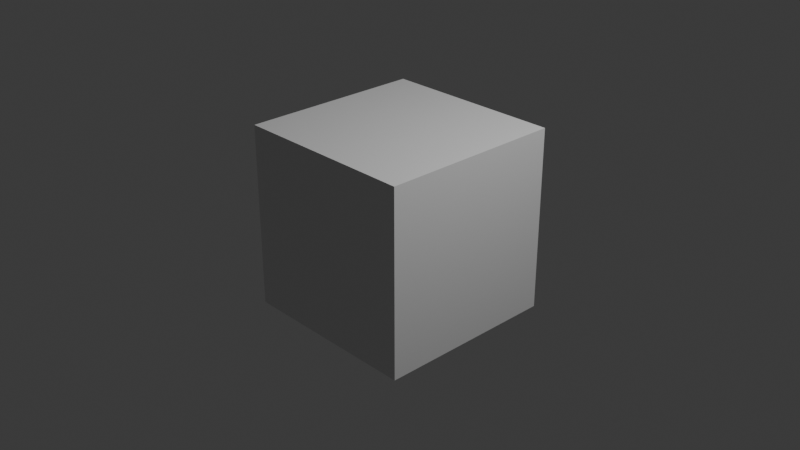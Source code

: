 # Source: vehicle_model.blend  (saved by Blender 5.0.119; exported with 4.5.12 LTS)
import bpy
from mathutils import Matrix  # noqa: F401  (used for matrix-valued properties, if any)

bpy.ops.wm.read_factory_settings(use_empty=True)
scene = bpy.context.scene
scene.name = 'Scene'

# ---- collections
col_collection = bpy.data.collections.new('Collection'); scene.collection.children.link(col_collection)

# ---- materials (node trees are filled in below, after node groups)
mat_material = bpy.data.materials.new('Material')
mat_material.alpha_threshold = 0.0
mat_material.use_backface_culling_lightprobe_volume = False
mat_material.roughness = 0.5
mat_material.line_color = (0.0, 0.0, 0.0, 1.0)

# ---- material node trees
mat_material.use_nodes = True; mat_material.node_tree.nodes.clear()
_N = mat_material.node_tree.nodes; _L = mat_material.node_tree.links
n0 = _N.new('ShaderNodeOutputMaterial'); n0.name = 'Material Output'; n0.location = (200, 100)
n1 = _N.new('ShaderNodeBsdfPrincipled'); n1.name = 'Principled BSDF'; n1.location = (-200, 100)
_L.new(n1.outputs[0], n0.inputs[0])
n0.is_active_output = True

# ---- world
world_world = bpy.data.worlds.new('World'); scene.world = world_world
world_world.use_nodes = True; world_world.node_tree.nodes.clear()
_N = world_world.node_tree.nodes; _L = world_world.node_tree.links
n0 = _N.new('ShaderNodeOutputWorld'); n0.name = 'World Output'; n0.location = (200, 100)
n1 = _N.new('ShaderNodeBackground'); n1.name = 'Background'; n1.location = (-200, 100)
n1.inputs[0].default_value = (0.05088, 0.05088, 0.05088, 1.0)
_L.new(n1.outputs[0], n0.inputs[0])
n0.is_active_output = True
world_world.color = (0.05088, 0.05088, 0.05088)
world_world.sun_shadow_jitter_overblur = 0.0

# ---- cameras
cam_camera = bpy.data.cameras.new('Camera')
cam_camera.clip_end = 100.0
cam_camera.ortho_scale = 7.314

# ---- lights
light_light = bpy.data.lights.new('Light', 'POINT')
light_light.energy = 1000.0
light_light.shadow_soft_size = 0.1

# ---- meshes
me_cube = bpy.data.meshes.new('Cube')
me_cube.from_pydata([(1.0, 1.0, 1.0), (1.0, 1.0, -1.0), (1.0, -1.0, 1.0), (1.0, -1.0, -1.0), (-1.0, 1.0, 1.0), (-1.0, 1.0, -1.0), (-1.0, -1.0, 1.0), (-1.0, -1.0, -1.0)], [], [(0, 4, 6, 2), (3, 2, 6, 7), (7, 6, 4, 5), (5, 1, 3, 7), (1, 0, 2, 3), (5, 4, 0, 1)])
_uv = me_cube.uv_layers.new(name='UVMap')
_uv.uv.foreach_set('vector', [0.625, 0.5, 0.875, 0.5, 0.875, 0.75, 0.625, 0.75, 0.375, 0.75, 0.625, 0.75, 0.625, 1.0, 0.375, 1.0, 0.375, 0.0, 0.625, 0.0, 0.625, 0.25, 0.375, 0.25, 0.125, 0.5, 0.375, 0.5, 0.375, 0.75, 0.125, 0.75, 0.375, 0.5, 0.625, 0.5, 0.625, 0.75, 0.375, 0.75, 0.375, 0.25, 0.625, 0.25, 0.625, 0.5, 0.375, 0.5])
me_cube.materials.append(mat_material)
me_cube.use_mirror_vertex_groups = False
me_cube.update()

# ---- objects
ob_car_body = bpy.data.objects.new('Car_Body', me_cube)
ob_light = bpy.data.objects.new('Light', light_light)
ob_camera = bpy.data.objects.new('Camera', cam_camera)

# ---- transforms, parenting, visibility, modifiers, constraints
ob_car_body.location = (0.0, 0.0, 0.0)
ob_car_body.lock_rotations_4d = False
ob_car_body.empty_display_type = 'ARROWS'
ob_car_body.lineart.crease_threshold = 0.0
ob_light.location = (4.076, 1.005, 5.904)
ob_light.rotation_euler = (0.6503, 0.05522, 1.866)
ob_light.lock_rotations_4d = False
ob_light.empty_display_type = 'ARROWS'
ob_light.color = (0.0, 0.0, 0.0, 0.0)
ob_light.lineart.crease_threshold = 0.0
ob_camera.location = (7.359, -6.926, 4.958)
ob_camera.rotation_euler = (1.109, 0.0, 0.8149)
ob_camera.lock_rotations_4d = False
ob_camera.empty_display_type = 'ARROWS'
ob_camera.color = (0.0, 0.0, 0.0, 0.0)
ob_camera.display_type = 'WIRE'
ob_camera.lineart.crease_threshold = 0.0

# ---- collection membership
col_collection.objects.link(ob_car_body)
col_collection.objects.link(ob_light)
col_collection.objects.link(ob_camera)

# ---- scene / render settings (as saved in the file)
scene.camera = ob_camera
scene.frame_start = 1; scene.frame_end = 250; scene.frame_set(1)
scene.render.engine = 'BLENDER_EEVEE_NEXT'
scene.render.bake_bias = 0.0
scene.render.bake_samples = 0
scene.cycles.sampling_pattern = 'TABULATED_SOBOL'
scene.eevee.use_volume_custom_range = False
bpy.context.view_layer.update()
